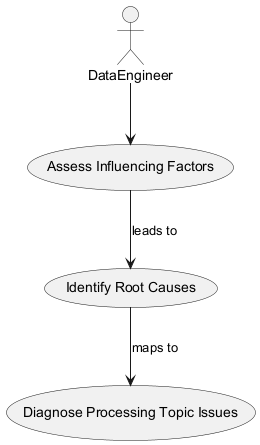

The diagram above was rendered by PlantUML. Its source (embedded in the PNG):
@startuml
actor DataEngineer

usecase "Assess Influencing Factors" as UC1
usecase "Identify Root Causes" as UC2
usecase "Diagnose Processing Topic Issues" as UC3

DataEngineer --> UC1
UC1 --> UC2 : leads to
UC2 --> UC3 : maps to
@enduml